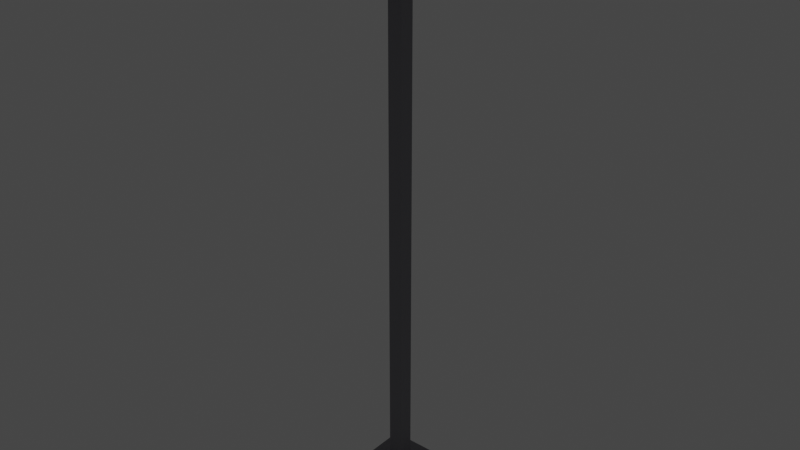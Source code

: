 # Source: lamp_1.blend  (saved by Blender 3.2.14; exported with 4.5.12 LTS)
import bpy
from mathutils import Matrix  # noqa: F401  (used for matrix-valued properties, if any)

bpy.ops.wm.read_factory_settings(use_empty=True)
scene = bpy.context.scene
scene.name = 'Scene'

# ---- collections
col_collection = bpy.data.collections.new('Collection'); scene.collection.children.link(col_collection)

# ---- materials (node trees are filled in below, after node groups)
mat_metallic = bpy.data.materials.new('metallic')
mat_metallic.use_transparent_shadow = False
mat_lamp = bpy.data.materials.new('lamp')
mat_lamp.use_transparent_shadow = False
mat_metallic_001 = bpy.data.materials.new('metallic.001')
mat_metallic_001.use_transparent_shadow = False
mat_lamp_001 = bpy.data.materials.new('lamp.001')
mat_lamp_001.use_transparent_shadow = False

# ---- material node trees
mat_metallic.use_nodes = True; mat_metallic.node_tree.nodes.clear()
_N = mat_metallic.node_tree.nodes; _L = mat_metallic.node_tree.links
n0 = _N.new('ShaderNodeBsdfPrincipled'); n0.name = 'Principled BSDF'; n0.location = (10, 300)
n0.distribution = 'GGX'
n0.subsurface_method = 'RANDOM_WALK_SKIN'
n0.inputs[0].default_value = (0.2423, 0.2384, 0.2623, 1.0)
n0.inputs[3].default_value = 1.45
n0.inputs[27].default_value = (0.0, 0.0, 0.0, 1.0)
n0.inputs[28].default_value = 1.0
n1 = _N.new('ShaderNodeOutputMaterial'); n1.name = 'Material Output'; n1.location = (300, 300)
_L.new(n0.outputs[0], n1.inputs[0])
n1.is_active_output = True
mat_lamp.use_nodes = True; mat_lamp.node_tree.nodes.clear()
_N = mat_lamp.node_tree.nodes; _L = mat_lamp.node_tree.links
n0 = _N.new('ShaderNodeBsdfPrincipled'); n0.name = 'Principled BSDF'; n0.location = (10, 300)
n0.distribution = 'GGX'
n0.subsurface_method = 'RANDOM_WALK_SKIN'
n0.inputs[0].default_value = (0.893, 0.8781, 0.9699, 1.0)
n0.inputs[3].default_value = 1.45
n0.inputs[27].default_value = (0.0, 0.0, 0.0, 1.0)
n0.inputs[28].default_value = 1.0
n1 = _N.new('ShaderNodeOutputMaterial'); n1.name = 'Material Output'; n1.location = (300, 300)
_L.new(n0.outputs[0], n1.inputs[0])
n1.is_active_output = True
mat_metallic_001.use_nodes = True; mat_metallic_001.node_tree.nodes.clear()
_N = mat_metallic_001.node_tree.nodes; _L = mat_metallic_001.node_tree.links
n0 = _N.new('ShaderNodeBsdfPrincipled'); n0.name = 'Principled BSDF'; n0.location = (10, 300)
n0.distribution = 'GGX'
n0.subsurface_method = 'RANDOM_WALK_SKIN'
n0.inputs[0].default_value = (0.2423, 0.2384, 0.2623, 1.0)
n0.inputs[3].default_value = 1.45
n0.inputs[27].default_value = (0.0, 0.0, 0.0, 1.0)
n0.inputs[28].default_value = 1.0
n1 = _N.new('ShaderNodeOutputMaterial'); n1.name = 'Material Output'; n1.location = (300, 300)
_L.new(n0.outputs[0], n1.inputs[0])
n1.is_active_output = True
mat_lamp_001.use_nodes = True; mat_lamp_001.node_tree.nodes.clear()
_N = mat_lamp_001.node_tree.nodes; _L = mat_lamp_001.node_tree.links
n0 = _N.new('ShaderNodeBsdfPrincipled'); n0.name = 'Principled BSDF'; n0.location = (10, 300)
n0.distribution = 'GGX'
n0.subsurface_method = 'RANDOM_WALK_SKIN'
n0.inputs[0].default_value = (0.893, 0.8781, 0.9699, 1.0)
n0.inputs[3].default_value = 1.45
n0.inputs[27].default_value = (0.0, 0.0, 0.0, 1.0)
n0.inputs[28].default_value = 1.0
n1 = _N.new('ShaderNodeOutputMaterial'); n1.name = 'Material Output'; n1.location = (300, 300)
_L.new(n0.outputs[0], n1.inputs[0])
n1.is_active_output = True

# ---- world
world_world = bpy.data.worlds.new('World'); scene.world = world_world
world_world.use_nodes = True; world_world.node_tree.nodes.clear()
_N = world_world.node_tree.nodes; _L = world_world.node_tree.links
n0 = _N.new('ShaderNodeOutputWorld'); n0.name = 'World Output'; n0.location = (300, 300)
n1 = _N.new('ShaderNodeBackground'); n1.name = 'Background'; n1.location = (10, 300)
n1.inputs[0].default_value = (0.05088, 0.05088, 0.05088, 1.0)
_L.new(n1.outputs[0], n0.inputs[0])
n0.is_active_output = True
world_world.color = (0.05088, 0.05088, 0.05088)
world_world.use_sun_shadow = False
world_world.sun_shadow_jitter_overblur = 0.0

# ---- lights
light_light = bpy.data.lights.new('Light', 'SPOT')
light_light.color = (1.0, 0.9473, 0.3813)
light_light.transmission_factor = 0.0
light_light.energy = 300.0
light_light.shadow_soft_size = 0.1
light_light.shadow_maximum_resolution = 0.006
light_light.use_absolute_resolution = True
light_light.spot_size = 0.4162
light_light_001 = bpy.data.lights.new('Light.001', 'SPOT')
light_light_001.color = (1.0, 0.9473, 0.3813)
light_light_001.transmission_factor = 0.0
light_light_001.energy = 300.0
light_light_001.shadow_soft_size = 0.1
light_light_001.shadow_maximum_resolution = 0.006
light_light_001.use_absolute_resolution = True
light_light_001.spot_size = 0.4185

# ---- meshes
me_cube_001 = bpy.data.meshes.new('Cube.001')
me_cube_001.from_pydata([(-0.989, -1.006, -0.05052), (-0.989, -1.006, 0.05052), (-0.989, 1.006, -0.05052), (-0.989, 1.006, 0.05052), (0.989, -1.006, -0.05052), (0.989, -1.006, 0.05052), (0.989, 1.006, -0.05052), (0.989, 1.006, 0.05052), (-0.4922, -0.5528, 0.05052), (-0.4922, -0.5528, 0.1132), (-0.4922, 0.4917, 0.05052), (-0.4922, 0.4917, 0.1132), (0.508, -0.5528, 0.05052), (0.508, -0.5528, 0.1132), (0.508, 0.4917, 0.05052), (0.508, 0.4917, 0.1132), (-0.1978, -0.2141, 0.1132), (-0.1978, -0.2141, 15.33), (-0.1978, 0.2005, 0.1132), (-0.1978, 0.2005, 15.33), (0.2041, -0.2141, 0.1132), (0.2041, -0.2141, 15.33), (0.2041, 0.2005, 0.1132), (0.2041, 0.2005, 15.33), (-0.989, -1.006, 15.42), (-0.989, 1.006, 15.42), (0.989, -1.006, 15.42), (0.989, 1.006, 15.42), (-0.989, 1.006, 15.42), (-0.989, 0.1991, 15.32), (-0.989, 0.8444, 15.42), (-0.989, 0.8444, 15.4), (-0.989, 0.6831, 15.4), (-0.989, 0.6831, 15.38), (-0.989, 0.5218, 15.38), (-0.989, 0.5218, 15.36), (-0.989, 0.3605, 15.36), (-0.989, 0.3605, 15.34), (-0.989, 0.1991, 15.34), (0.989, 0.1991, 15.32), (0.989, 1.006, 15.42), (0.989, 0.1991, 15.34), (0.989, 0.3605, 15.34), (0.989, 0.3605, 15.36), (0.989, 0.5218, 15.36), (0.989, 0.5218, 15.38), (0.989, 0.6831, 15.38), (0.989, 0.6831, 15.4), (0.989, 0.8444, 15.4), (0.989, 0.8444, 15.42), (-0.989, -0.2075, 15.32), (-0.989, -1.006, 15.42), (-0.989, -0.2075, 15.34), (-0.989, -0.3671, 15.34), (-0.989, -0.3671, 15.36), (-0.989, -0.5268, 15.36), (-0.989, -0.5268, 15.38), (-0.989, -0.6864, 15.38), (-0.989, -0.6864, 15.4), (-0.989, -0.8461, 15.4), (-0.989, -0.8461, 15.42), (0.989, -1.006, 15.42), (0.989, -0.2075, 15.32), (0.989, -0.8461, 15.42), (0.989, -0.8461, 15.4), (0.989, -0.6864, 15.4), (0.989, -0.6864, 15.38), (0.989, -0.5268, 15.38), (0.989, -0.5268, 15.36), (0.989, -0.3671, 15.36), (0.989, -0.3671, 15.34), (0.989, -0.2075, 15.34), (-0.989, -0.01457, 15.41), (-0.989, -0.01457, 15.51), (-0.989, 3.821, 15.41), (-0.989, 3.821, 15.51), (0.989, -0.01457, 15.41), (0.989, -0.01457, 15.51), (0.989, 3.821, 15.41), (0.989, 3.821, 15.51), (-0.9786, 2.127, 15.32), (-0.9786, 2.127, 15.46), (-0.9786, 3.822, 15.46), (0.989, 2.127, 15.32), (0.989, 2.127, 15.46), (0.989, 3.822, 15.46), (-0.9786, 3.822, 15.45), (-0.9786, 3.683, 15.32), (0.989, 3.683, 15.32), (0.989, 3.822, 15.45), (0.989, -0.01311, 15.41), (0.989, -0.01311, 15.51), (0.989, -3.849, 15.41), (0.989, -3.849, 15.51), (-0.989, -0.01311, 15.41), (-0.989, -0.01311, 15.51), (-0.989, -3.849, 15.41), (-0.989, -3.849, 15.51), (0.9786, -2.154, 15.32), (0.9786, -2.154, 15.46), (0.9786, -3.85, 15.46), (-0.989, -2.154, 15.32), (-0.989, -2.154, 15.46), (-0.989, -3.85, 15.46), (0.9786, -3.85, 15.45), (0.9786, -3.71, 15.32), (-0.989, -3.71, 15.32), (-0.989, -3.85, 15.45)], [], [(0, 1, 3, 2), (2, 3, 7, 6), (6, 7, 5, 4), (4, 5, 1, 0), (2, 6, 4, 0), (7, 3, 1, 5), (8, 9, 11, 10), (10, 11, 15, 14), (14, 15, 13, 12), (12, 13, 9, 8), (10, 14, 12, 8), (15, 11, 9, 13), (16, 17, 19, 18), (18, 19, 23, 22), (22, 23, 21, 20), (20, 21, 17, 16), (18, 22, 20, 16), (23, 19, 17, 21), (28, 25, 27, 40), (29, 39, 62, 50), (61, 26, 24, 51), (27, 25, 24, 26), (39, 29, 38, 41), (41, 38, 37, 42), (42, 37, 36, 43), (43, 36, 35, 44), (44, 35, 34, 45), (45, 34, 33, 46), (46, 33, 32, 47), (47, 32, 31, 48), (48, 31, 30, 49), (49, 30, 28, 40), (39, 41, 42, 43, 44, 45, 46, 47, 48, 49, 40, 27, 26, 61, 63, 64, 65, 66, 67, 68, 69, 70, 71, 62), (50, 62, 71, 52), (52, 71, 70, 53), (53, 70, 69, 54), (54, 69, 68, 55), (55, 68, 67, 56), (56, 67, 66, 57), (57, 66, 65, 58), (58, 65, 64, 59), (59, 64, 63, 60), (60, 63, 61, 51), (50, 52, 53, 54, 55, 56, 57, 58, 59, 60, 51, 24, 25, 28, 30, 31, 32, 33, 34, 35, 36, 37, 38, 29), (72, 73, 75, 74), (74, 75, 79, 78), (78, 79, 77, 76), (76, 77, 73, 72), (74, 78, 76, 72), (79, 75, 73, 77), (86, 82, 85, 89), (88, 89, 85, 84, 83), (83, 84, 81, 80), (80, 81, 82, 86, 87), (85, 82, 81, 84), (88, 87, 86, 89), (87, 88, 83, 80), (90, 91, 93, 92), (92, 93, 97, 96), (96, 97, 95, 94), (94, 95, 91, 90), (92, 96, 94, 90), (97, 93, 91, 95), (104, 100, 103, 107), (106, 107, 103, 102, 101), (101, 102, 99, 98), (98, 99, 100, 104, 105), (103, 100, 99, 102), (106, 105, 104, 107), (105, 106, 101, 98)])
me_cube_001.polygons.foreach_set('material_index', [0, 0, 0, 0, 0, 0, 0, 0, 0, 0, 0, 0, 0, 0, 0, 0, 0, 0, 0, 0, 0, 0, 0, 0, 0, 0, 0, 0, 0, 0, 0, 0, 0, 0, 0, 0, 0, 0, 0, 0, 0, 0, 0, 0, 0, 0, 0, 0, 0, 0, 1, 1, 1, 1, 1, 1, 1, 2, 2, 2, 2, 2, 2, 3, 3, 3, 3, 3, 3, 3])
_uv = me_cube_001.uv_layers.new(name='UVMap')
_uv.uv.foreach_set('vector', [0.375, 0.0, 0.625, 0.0, 0.625, 0.25, 0.375, 0.25, 0.375, 0.25, 0.625, 0.25, 0.625, 0.5, 0.375, 0.5, 0.375, 0.5, 0.625, 0.5, 0.625, 0.75, 0.375, 0.75, 0.375, 0.75, 0.625, 0.75, 0.625, 1.0, 0.375, 1.0, 0.125, 0.5, 0.375, 0.5, 0.375, 0.75, 0.125, 0.75, 0.625, 0.5, 0.875, 0.5, 0.875, 0.75, 0.625, 0.75, 0.375, 0.0, 0.625, 0.0, 0.625, 0.25, 0.375, 0.25, 0.375, 0.25, 0.625, 0.25, 0.625, 0.5, 0.375, 0.5, 0.375, 0.5, 0.625, 0.5, 0.625, 0.75, 0.375, 0.75, 0.375, 0.75, 0.625, 0.75, 0.625, 1.0, 0.375, 1.0, 0.125, 0.5, 0.375, 0.5, 0.375, 0.75, 0.125, 0.75, 0.625, 0.5, 0.875, 0.5, 0.875, 0.75, 0.625, 0.75, 0.375, 0.0, 0.625, 0.0, 0.625, 0.25, 0.375, 0.25, 0.375, 0.25, 0.625, 0.25, 0.625, 0.5, 0.375, 0.5, 0.375, 0.5, 0.625, 0.5, 0.625, 0.75, 0.375, 0.75, 0.375, 0.75, 0.625, 0.75, 0.625, 1.0, 0.375, 1.0, 0.125, 0.5, 0.375, 0.5, 0.375, 0.75, 0.125, 0.75, 0.625, 0.5, 0.875, 0.5, 0.875, 0.75, 0.625, 0.75, 0.625, 0.25, 0.625, 0.25, 0.625, 0.5, 0.625, 0.5, 0.125, 0.6002, 0.375, 0.6002, 0.375, 0.6508, 0.125, 0.6508, 0.625, 0.75, 0.625, 0.75, 0.625, 1.0, 0.625, 1.0, 0.625, 0.5, 0.875, 0.5, 0.875, 0.75, 0.625, 0.75, 0.375, 0.6002, 0.125, 0.6002, 0.125, 0.6002, 0.375, 0.6002, 0.375, 0.6002, 0.125, 0.6002, 0.125, 0.5802, 0.375, 0.5802, 0.375, 0.5802, 0.125, 0.5802, 0.125, 0.5802, 0.375, 0.5802, 0.375, 0.5802, 0.125, 0.5802, 0.125, 0.5601, 0.375, 0.5601, 0.375, 0.5601, 0.125, 0.5601, 0.125, 0.5, 0.375, 0.5, 0.375, 0.5, 0.375, 0.25, 0.525, 0.25, 0.525, 0.5, 0.525, 0.5, 0.525, 0.25, 0.575, 0.25, 0.575, 0.5, 0.575, 0.5, 0.575, 0.25, 0.575, 0.25, 0.575, 0.5, 0.575, 0.5, 0.575, 0.25, 0.625, 0.25, 0.625, 0.5, 0.625, 0.5, 0.625, 0.25, 0.625, 0.25, 0.625, 0.5, 0.375, 0.6002, 0.425, 0.6002, 0.425, 0.5802, 0.475, 0.5802, 0.475, 0.5601, 0.525, 0.5601, 0.525, 0.5401, 0.575, 0.5401, 0.575, 0.52, 0.625, 0.52, 0.625, 0.5, 0.625, 0.5, 0.625, 0.75, 0.625, 0.75, 0.625, 0.7302, 0.575, 0.7302, 0.575, 0.7103, 0.525, 0.7103, 0.525, 0.6905, 0.475, 0.6905, 0.475, 0.6706, 0.425, 0.6706, 0.425, 0.6508, 0.375, 0.6508, 0.125, 0.6508, 0.375, 0.6508, 0.375, 0.6508, 0.125, 0.6508, 0.125, 0.6508, 0.375, 0.6508, 0.375, 0.6706, 0.125, 0.6706, 0.125, 0.6706, 0.375, 0.6706, 0.375, 0.6706, 0.125, 0.6706, 0.125, 0.6706, 0.375, 0.6706, 0.375, 0.6905, 0.125, 0.6905, 0.125, 0.6905, 0.375, 0.6905, 0.375, 0.75, 0.125, 0.75, 0.375, 1.0, 0.375, 0.75, 0.525, 0.75, 0.525, 1.0, 0.525, 1.0, 0.525, 0.75, 0.575, 0.75, 0.575, 1.0, 0.575, 1.0, 0.575, 0.75, 0.575, 0.75, 0.575, 1.0, 0.575, 1.0, 0.575, 0.75, 0.625, 0.75, 0.625, 1.0, 0.625, 1.0, 0.625, 0.75, 0.625, 0.75, 0.625, 1.0, 0.375, 0.09921, 0.425, 0.09921, 0.425, 0.07937, 0.475, 0.07937, 0.475, 0.05953, 0.525, 0.05953, 0.525, 0.03968, 0.575, 0.03968, 0.575, 0.01984, 0.625, 0.01984, 0.625, 0.0, 0.625, 0.0, 0.625, 0.25, 0.625, 0.25, 0.625, 0.23, 0.575, 0.23, 0.575, 0.2099, 0.525, 0.2099, 0.525, 0.1899, 0.475, 0.1899, 0.475, 0.1698, 0.425, 0.1698, 0.425, 0.1498, 0.375, 0.1498, 0.375, 0.0, 0.625, 0.0, 0.625, 0.25, 0.375, 0.25, 0.375, 0.25, 0.625, 0.25, 0.625, 0.5, 0.375, 0.5, 0.375, 0.5, 0.625, 0.5, 0.625, 0.75, 0.375, 0.75, 0.375, 0.75, 0.625, 0.75, 0.625, 1.0, 0.375, 1.0, 0.125, 0.5, 0.375, 0.5, 0.375, 0.75, 0.125, 0.75, 0.625, 0.5, 0.875, 0.5, 0.875, 0.75, 0.625, 0.75, 0.6136, 0.25, 0.625, 0.25, 0.625, 0.5, 0.6136, 0.5, 0.375, 0.5206, 0.6136, 0.5, 0.625, 0.5, 0.625, 0.75, 0.375, 0.75, 0.375, 0.75, 0.625, 0.75, 0.625, 1.0, 0.375, 1.0, 0.375, 0.0, 0.625, 0.0, 0.625, 0.25, 0.6136, 0.25, 0.375, 0.2294, 0.625, 0.5, 0.875, 0.5, 0.875, 0.75, 0.625, 0.75, 0.375, 0.5206, 0.125, 0.5206, 0.125, 0.5, 0.375, 0.5, 0.125, 0.5206, 0.375, 0.5206, 0.375, 0.75, 0.125, 0.75, 0.375, 0.0, 0.625, 0.0, 0.625, 0.25, 0.375, 0.25, 0.375, 0.25, 0.625, 0.25, 0.625, 0.5, 0.375, 0.5, 0.375, 0.5, 0.625, 0.5, 0.625, 0.75, 0.375, 0.75, 0.375, 0.75, 0.625, 0.75, 0.625, 1.0, 0.375, 1.0, 0.125, 0.5, 0.375, 0.5, 0.375, 0.75, 0.125, 0.75, 0.625, 0.5, 0.875, 0.5, 0.875, 0.75, 0.625, 0.75, 0.6136, 0.25, 0.625, 0.25, 0.625, 0.5, 0.6136, 0.5, 0.375, 0.5206, 0.6136, 0.5, 0.625, 0.5, 0.625, 0.75, 0.375, 0.75, 0.375, 0.75, 0.625, 0.75, 0.625, 1.0, 0.375, 1.0, 0.375, 0.0, 0.625, 0.0, 0.625, 0.25, 0.6136, 0.25, 0.375, 0.2294, 0.625, 0.5, 0.875, 0.5, 0.875, 0.75, 0.625, 0.75, 0.375, 0.5206, 0.125, 0.5206, 0.125, 0.5, 0.375, 0.5, 0.125, 0.5206, 0.375, 0.5206, 0.375, 0.75, 0.125, 0.75])
me_cube_001.materials.append(mat_metallic)
me_cube_001.materials.append(mat_lamp)
me_cube_001.materials.append(mat_metallic_001)
me_cube_001.materials.append(mat_lamp_001)
me_cube_001.update()

# ---- objects
ob_light = bpy.data.objects.new('Light', light_light)
ob_cube = bpy.data.objects.new('Cube', me_cube_001)
ob_light_001 = bpy.data.objects.new('Light.001', light_light_001)

# ---- transforms, parenting, visibility, modifiers, constraints
ob_light.location = (0.02396, 2.953, 15.37)
ob_light.rotation_euler = (0.0, -0.5236, 1.571)
ob_light.lock_rotations_4d = False
ob_light.empty_display_type = 'ARROWS'
ob_light.color = (0.0, 0.0, 0.0, 0.0)
ob_light.lineart.crease_threshold = 0.0
ob_cube.location = (0.001612, 0.008414, 0.05052)
ob_light_001.location = (0.02396, -3.033, 15.37)
ob_light_001.rotation_euler = (0.0, 0.5236, 1.571)
ob_light_001.lock_rotations_4d = False
ob_light_001.empty_display_type = 'ARROWS'
ob_light_001.color = (0.0, 0.0, 0.0, 0.0)
ob_light_001.lineart.crease_threshold = 0.0

# ---- collection membership
col_collection.objects.link(ob_light)
col_collection.objects.link(ob_cube)
col_collection.objects.link(ob_light_001)

# ---- scene / render settings (as saved in the file)
scene.frame_start = 1; scene.frame_end = 250; scene.frame_set(1)
scene.render.engine = 'BLENDER_EEVEE_NEXT'
scene.cycles.sampling_pattern = 'TABULATED_SOBOL'
scene.cycles.use_light_tree = False
scene.view_settings.view_transform = 'Filmic'
bpy.context.view_layer.update()

# ---- added for rendering (the .blend has no active camera): camera
cam_auto = bpy.data.cameras.new('AutoCamera')
cam_auto.lens = 50.0
cam_auto.sensor_width = 36.0
cam_auto.clip_end = 1000.0
ob_auto_camera = bpy.data.objects.new('AutoCamera', cam_auto)
scene.collection.objects.link(ob_auto_camera)
ob_auto_camera.location = (16.1605, -19.3961, 20.7092)
ob_auto_camera.rotation_euler = (1.09748, -7.21219e-08, 0.694738)
scene.camera = ob_auto_camera
bpy.context.view_layer.update()
